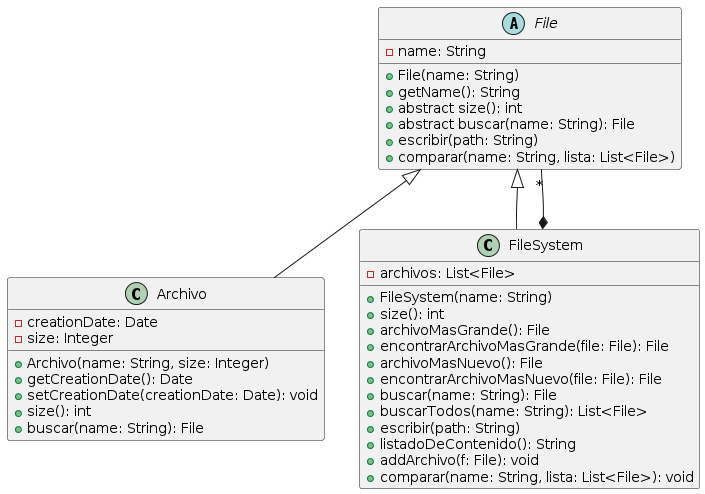

The diagram above was rendered by PlantUML. Its source (embedded in the PNG):
@startuml
abstract class File {
    -name: String
    +File(name: String)
    +getName(): String
    +abstract size(): int
    +abstract buscar(name: String): File
    +escribir(path: String)
    +comparar(name: String, lista: List<File>)
}

class Archivo {
    -creationDate: Date
    -size: Integer
    +Archivo(name: String, size: Integer)
    +getCreationDate(): Date
    +setCreationDate(creationDate: Date): void
    +size(): int
    +buscar(name: String): File
}

class FileSystem {
    -archivos: List<File>
    +FileSystem(name: String)
    +size(): int
    +archivoMasGrande(): File
    +encontrarArchivoMasGrande(file: File): File
    +archivoMasNuevo(): File
    +encontrarArchivoMasNuevo(file: File): File
    +buscar(name: String): File
    +buscarTodos(name: String): List<File>
    +escribir(path: String)
    +listadoDeContenido(): String
    +addArchivo(f: File): void
    +comparar(name: String, lista: List<File>): void
}

File <|-- Archivo
File <|-- FileSystem
FileSystem *-- "*"File
@enduml